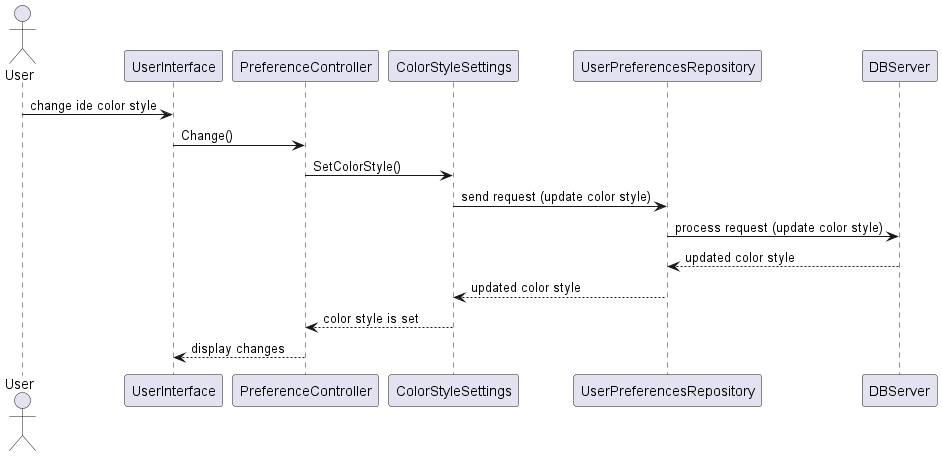

The diagram above was rendered by PlantUML. Its source (embedded in the PNG):
@startuml
actor User as User
participant UserInterface as UI
participant PreferenceController
participant ColorStyleSettings
participant UserPreferencesRepository
participant DBServer
User -> UI: change ide color style
UI -> PreferenceController: Change()
PreferenceController -> ColorStyleSettings: SetColorStyle()
ColorStyleSettings -> UserPreferencesRepository: send request (update color style)
UserPreferencesRepository -> DBServer: process request (update color style)
UserPreferencesRepository <-- DBServer: updated color style
ColorStyleSettings <-- UserPreferencesRepository: updated color style
PreferenceController <-- ColorStyleSettings: color style is set
UI <-- PreferenceController: display changes
@enduml